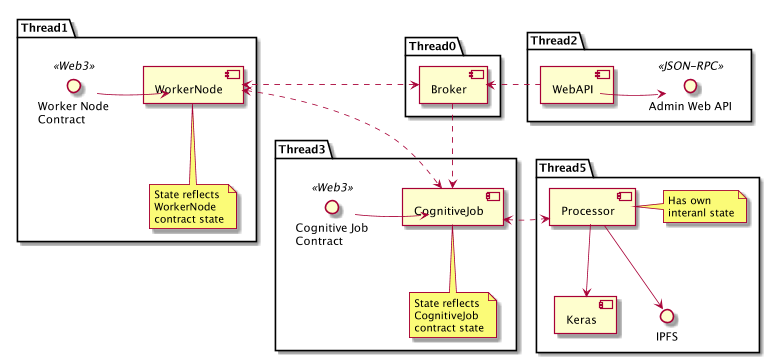

The diagram above was rendered by PlantUML. Its source (embedded in the PNG):
@startuml
skinparam componentStyle uml2

package Thread1 {
    () "Worker Node\nContract" << Web3 >> as workerContract
    [WorkerNode]
    [WorkerNode] <-left- workerContract

    note bottom of [WorkerNode]
        State reflects
        WorkerNode
        contract state
    end note
}

package Thread2 {
    () "Admin Web API" << JSON-RPC >> as webAPI
    [WebAPI]
    [WebAPI] <-right- webAPI
}

package Thread3 {
    () "Cognitive Job\nContract" << Web3 >> as jobContract
    [CognitiveJob]
    [CognitiveJob] <-left- jobContract

    note bottom of [CognitiveJob]
        State reflects
        CognitiveJob
        contract state
    end note
}

package Thread0 {
    [Broker]
}

package Thread5 {
    () IPFS
    [Processor]
    [Keras]
    [Processor] --> [Keras]
    [Processor] --> IPFS

    note right of [Processor]
        Has own
        interanl state
    end note
}

[Broker] <.right. [WebAPI]
[Broker] <.right.> [WorkerNode]
[Broker] .right.> [CognitiveJob]
[WorkerNode] <..> [CognitiveJob]
[CognitiveJob] <.right.> [Processor]

@enduml